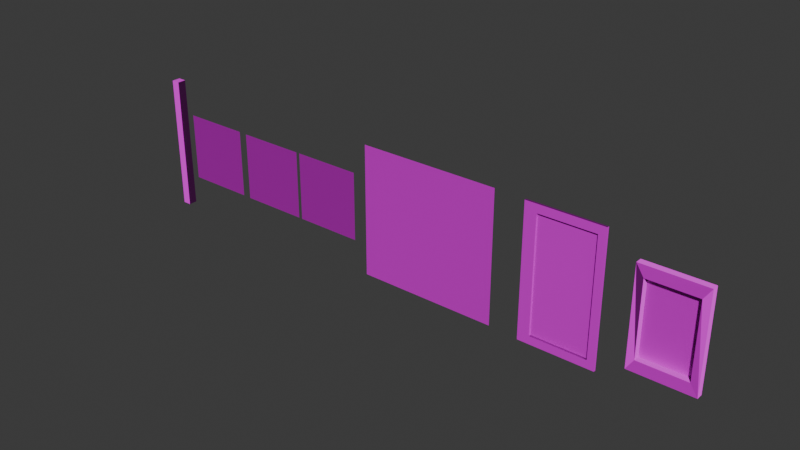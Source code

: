 # Source: planos_casa.blend  (saved by Blender 4.4.32; exported with 4.5.12 LTS)
import bpy
from mathutils import Matrix  # noqa: F401  (used for matrix-valued properties, if any)

bpy.ops.wm.read_factory_settings(use_empty=True)
scene = bpy.context.scene
scene.name = 'Scene'

# ---- collections
col_collection = bpy.data.collections.new('Collection'); scene.collection.children.link(col_collection)

# ---- images (referenced by path relative to the original .blend; pixels are not part of the script)
import os
ASSET_DIR = os.environ.get("B2B_ASSET_DIR", "")  # directory of the original .blend (textures are referenced by path, not embedded)
HERE = os.path.dirname(os.path.abspath(__file__))  # packed textures are extracted next to this script under _unpacked/

def load_image(name, relpath, width, height, colorspace="sRGB"):
    """Load a texture the original file referenced (path relative to the .blend, or extracted next to this script)."""
    p = next((c for c in (os.path.join(HERE, relpath), os.path.join(ASSET_DIR, relpath)) if relpath and os.path.exists(c)), "")
    if p:
        img = bpy.data.images.load(p, check_existing=True)
        img.name = name
    else:  # same state as the original file: an image datablock whose file is absent (Cycles renders it pink)
        img = bpy.data.images.new(name, width, height)
        img.source = "FILE"
        img.filepath = "//" + (relpath or name)
    img.colorspace_settings.name = colorspace
    return img
img_atlas_casita_png = load_image('atlas casita.png', 'mats/atlas casita.png', 1024, 1024, 'sRGB')
img_atlas_casita_normalmap_png = load_image('atlas casita normalmap.png', 'mats/atlas casita normalmap.png', 1024, 1024, 'Non-Color')

# ---- materials (node trees are filled in below, after node groups)
mat_atlas_casa = bpy.data.materials.new('atlas casa')

# ---- material node trees
mat_atlas_casa.use_nodes = True; mat_atlas_casa.node_tree.nodes.clear()
_N = mat_atlas_casa.node_tree.nodes; _L = mat_atlas_casa.node_tree.links
n0 = _N.new('ShaderNodeBsdfPrincipled'); n0.name = 'Principled BSDF'; n0.location = (237, 302)
n0.inputs[2].default_value = 0.6227
n1 = _N.new('ShaderNodeOutputMaterial'); n1.name = 'Material Output'; n1.location = (527, 302)
n2 = _N.new('ShaderNodeTexImage'); n2.name = 'Image Texture'; n2.location = (-353, 298)
n2.image = img_atlas_casita_png
n3 = _N.new('ShaderNodeTexImage'); n3.name = 'Image Texture.001'; n3.location = (-333, -46)
n3.image = img_atlas_casita_normalmap_png
n4 = _N.new('ShaderNodeMapping'); n4.name = 'Mapping'; n4.location = (-533, 258)
n5 = _N.new('ShaderNodeTexCoord'); n5.name = 'Texture Coordinate'; n5.location = (-713, 258)
n6 = _N.new('ShaderNodeNormalMap'); n6.name = 'Normal Map'; n6.location = (-11, 72)
_L.new(n0.outputs[0], n1.inputs[0])
_L.new(n2.outputs[0], n0.inputs[0])
_L.new(n4.outputs[0], n2.inputs[0])
_L.new(n5.outputs[2], n4.inputs[0])
_L.new(n3.outputs[0], n6.inputs[1])
_L.new(n6.outputs[0], n0.inputs[5])
n1.is_active_output = True

# ---- world
world_world = bpy.data.worlds.new('World'); scene.world = world_world
world_world.use_nodes = True; world_world.node_tree.nodes.clear()
_N = world_world.node_tree.nodes; _L = world_world.node_tree.links
n0 = _N.new('ShaderNodeOutputWorld'); n0.name = 'World Output'; n0.location = (300, 300)
n1 = _N.new('ShaderNodeBackground'); n1.name = 'Background'; n1.location = (10, 300)
n1.inputs[0].default_value = (0.05088, 0.05088, 0.05088, 1.0)
_L.new(n1.outputs[0], n0.inputs[0])
n0.is_active_output = True
world_world.color = (0.05088, 0.05088, 0.05088)
world_world.sun_shadow_jitter_overblur = 0.0

# ---- meshes
me_plane = bpy.data.meshes.new('Plane')
me_plane.from_pydata([(-1.0, -1.0, 0.0), (1.0, -1.0, 0.0), (-1.0, 1.0, 0.0), (1.0, 1.0, 0.0)], [], [(0, 1, 3, 2)])
_uv = me_plane.uv_layers.new(name='UVMap')
_uv.uv.foreach_set('vector', [0.6626, 0.6255, 0.9997, 0.6255, 0.9997, 0.9999, 0.6626, 0.9999])
me_plane.materials.append(mat_atlas_casa)
me_plane.update()
me_plane_001 = bpy.data.meshes.new('Plane.001')
me_plane_001.from_pydata([(-1.0, -1.0, 0.0), (1.0, -1.0, 0.0), (-1.0, 1.0, 0.0), (1.0, 1.0, 0.0)], [], [(0, 1, 3, 2)])
_uv = me_plane_001.uv_layers.new(name='UVMap')
_uv.uv.foreach_set('vector', [0.002195, 0.6252, 0.3742, 0.6252, 0.3742, 0.9989, 0.002195, 0.9989])
me_plane_001.materials.append(mat_atlas_casa)
me_plane_001.update()
me_plane_002 = bpy.data.meshes.new('Plane.002')
me_plane_002.from_pydata([(-1.0, -1.0, 0.0), (1.0, -1.0, 0.0), (-1.0, 1.0, 0.0), (1.0, 1.0, 0.0)], [], [(0, 1, 3, 2)])
_uv = me_plane_002.uv_layers.new(name='UVMap')
_uv.uv.foreach_set('vector', [0.3763, 0.5073, 0.6589, 0.5073, 0.6589, 0.9999, 0.3763, 0.9999])
me_plane_002.materials.append(mat_atlas_casa)
me_plane_002.update()
me_plane_003 = bpy.data.meshes.new('Plane.003')
me_plane_003.from_pydata([(-1.0, -1.0, 0.0), (1.0, -1.0, 0.0), (-1.0, 1.0, 0.0), (1.0, 1.0, 0.0)], [], [(0, 1, 3, 2)])
_uv = me_plane_003.uv_layers.new(name='UVMap')
_uv.uv.foreach_set('vector', [0.001279, 0.0009036, 0.3747, 0.0009036, 0.3747, 0.6239, 0.001279, 0.6239])
me_plane_003.materials.append(mat_atlas_casa)
me_plane_003.update()
me_plane_005 = bpy.data.meshes.new('Plane.005')
me_plane_005.from_pydata([(-1.0, -1.0, 0.0), (1.0, -1.0, 0.0), (-1.0, 1.0, 0.0), (1.0, 1.0, 0.0), (0.8012, -1.0, 0.0), (0.8012, 1.0, 0.0), (-1.0, 0.8729, 0.0), (1.0, 0.8729, 0.0), (0.8012, 0.8729, 0.0), (-1.0, -0.8761, 0.0), (1.0, -0.8761, 0.0), (0.8012, -0.8761, 0.0), (-0.6878, 1.0, 0.0), (-0.6878, -1.0, 0.0), (-0.6878, 0.8729, 0.0), (-0.6878, -0.8761, 0.0), (-1.0, -0.8761, 0.06881), (-1.0, -1.0, 0.06881), (0.8012, -1.0, 0.06881), (1.0, -1.0, 0.06881), (1.0, 0.8729, 0.06881), (1.0, 1.0, 0.06881), (-0.6878, 1.0, 0.06881), (-1.0, 1.0, 0.06881), (-0.6878, -1.0, 0.06881), (0.8012, 1.0, 0.06881), (0.8012, 0.8729, 0.06881), (-1.0, 0.8729, 0.06881), (1.0, -0.8761, 0.06881), (0.8012, -0.8761, 0.06881), (-0.6878, 0.8729, 0.06881), (-0.6878, -0.8761, 0.06881)], [], [(13, 4, 18, 24), (0, 13, 24, 17), (15, 11, 8, 14), (12, 2, 23, 22), (5, 12, 22, 25), (7, 3, 21, 20), (8, 11, 29, 26), (4, 1, 19, 18), (10, 7, 20, 28), (26, 20, 21, 25), (30, 26, 25, 22), (29, 28, 20, 26), (18, 19, 28, 29), (24, 18, 29, 31), (17, 24, 31, 16), (16, 31, 30, 27), (27, 30, 22, 23), (14, 8, 26, 30), (6, 9, 16, 27), (3, 5, 25, 21), (11, 15, 31, 29), (1, 10, 28, 19), (2, 6, 27, 23), (15, 14, 30, 31), (9, 0, 17, 16)])
_uv = me_plane_005.uv_layers.new(name='UVMap')
_uv.uv.foreach_set('vector', [0.0, 0.0, 0.0, 0.0, 0.0, 0.0, 0.0, 0.0, 0.0, 0.0, 0.0, 0.0, 0.0, 0.0, 0.0, 0.0, 0.7115, 0.03951, 0.9648, 0.03951, 0.9648, 0.5843, 0.7115, 0.5843, 0.0, 0.0, 0.0, 0.0, 0.0, 0.0, 0.0, 0.0, 0.0, 0.0, 0.0, 0.0, 0.0, 0.0, 0.0, 0.0, 0.0, 0.0, 0.0, 0.0, 0.0, 0.0, 0.0, 0.0, 0.9648, 0.5843, 0.9648, 0.03951, 0.9648, 0.03951, 0.9648, 0.5843, 0.0, 0.0, 0.0, 0.0, 0.0, 0.0, 0.0, 0.0, 0.0, 0.0, 0.0, 0.0, 0.0, 0.0, 0.0, 0.0, 0.9648, 0.5843, 0.9986, 0.5843, 0.9986, 0.6239, 0.9648, 0.6239, 0.7115, 0.5843, 0.9648, 0.5843, 0.9648, 0.6239, 0.7115, 0.6239, 0.9648, 0.03951, 0.9986, 0.03951, 0.9986, 0.5843, 0.9648, 0.5843, 0.9648, 0.0009036, 0.9986, 0.0009036, 0.9986, 0.03951, 0.9648, 0.03951, 0.7115, 0.0009036, 0.9648, 0.0009036, 0.9648, 0.03951, 0.7115, 0.03951, 0.6584, 0.0009036, 0.7115, 0.0009036, 0.7115, 0.03951, 0.6584, 0.03951, 0.6584, 0.03951, 0.7115, 0.03951, 0.7115, 0.5843, 0.6584, 0.5843, 0.6584, 0.5843, 0.7115, 0.5843, 0.7115, 0.6239, 0.6584, 0.6239, 0.7115, 0.5843, 0.9648, 0.5843, 0.9648, 0.5843, 0.7115, 0.5843, 0.0, 0.0, 0.0, 0.0, 0.0, 0.0, 0.0, 0.0, 0.0, 0.0, 0.0, 0.0, 0.0, 0.0, 0.0, 0.0, 0.9648, 0.03951, 0.7115, 0.03951, 0.7115, 0.03951, 0.9648, 0.03951, 0.0, 0.0, 0.0, 0.0, 0.0, 0.0, 0.0, 0.0, 0.0, 0.0, 0.0, 0.0, 0.0, 0.0, 0.0, 0.0, 0.7115, 0.03951, 0.7115, 0.5843, 0.7115, 0.5843, 0.7115, 0.03951, 0.0, 0.0, 0.0, 0.0, 0.0, 0.0, 0.0, 0.0])
me_plane_005.materials.append(mat_atlas_casa)
me_plane_005.update()
me_plane_006 = bpy.data.meshes.new('Plane.006')
me_plane_006.from_pydata([(-1.0, -1.0, 0.0), (1.0, -1.0, 0.0), (-1.0, 1.0, 0.0), (1.0, 1.0, 0.0), (-0.7646, 0.7646, 0.0), (-0.7646, -0.7646, 0.0), (0.7646, -0.7646, 0.0), (0.7646, 0.7646, 0.0), (-0.7646, 0.7646, 0.2373), (-0.7646, -0.7646, 0.2373), (0.7646, -0.7646, 0.2373), (0.7646, 0.7646, 0.2373), (-1.0, 1.0, 0.2373), (-1.0, -1.0, 0.2373), (1.0, -1.0, 0.2373), (1.0, 1.0, 0.2373)], [], [(5, 6, 7, 4), (6, 5, 9, 10), (4, 7, 11, 8), (0, 1, 14, 13), (3, 2, 12, 15), (9, 8, 12, 13), (10, 9, 13, 14), (11, 10, 14, 15), (8, 11, 15, 12), (1, 3, 15, 14), (2, 0, 13, 12), (7, 6, 10, 11), (5, 4, 8, 9)])
_uv = me_plane_006.uv_layers.new(name='UVMap')
_uv.uv.foreach_set('vector', [0.4142, 0.05831, 0.6324, 0.05831, 0.6324, 0.3368, 0.4142, 0.3339, 0.6405, 0.0263, 0.6405, 0.3381, 0.6695, 0.3381, 0.6695, 0.0263, 0.6405, 0.3381, 0.6405, 0.0263, 0.6695, 0.0263, 0.6695, 0.3381, 0.4927, 0.8546, 0.4927, 0.5009, 0.5347, 0.5009, 0.5347, 0.8546, 0.4927, 0.5009, 0.4927, 0.8546, 0.5347, 0.8546, 0.5347, 0.5009, 0.4103, 0.05831, 0.4103, 0.331, 0.376, 0.3311, 0.376, 0.05818, 0.6334, 0.05831, 0.4122, 0.05831, 0.4123, 0.01635, 0.6339, 0.01635, 0.6334, 0.3734, 0.6334, 0.05831, 0.6677, 0.01635, 0.6677, 0.3729, 0.4133, 0.3344, 0.6334, 0.3378, 0.6336, 0.3729, 0.4126, 0.3729, 0.4927, 0.8546, 0.4927, 0.5009, 0.5347, 0.5009, 0.5347, 0.8546, 0.4927, 0.5009, 0.4927, 0.8546, 0.5347, 0.8546, 0.5347, 0.5009, 0.6405, 0.0263, 0.6405, 0.3381, 0.6695, 0.3381, 0.6695, 0.0263, 0.6405, 0.3381, 0.6405, 0.0263, 0.6695, 0.0263, 0.6695, 0.3381])
me_plane_006.materials.append(mat_atlas_casa)
me_plane_006.update()
me_cube_001 = bpy.data.meshes.new('Cube.001')
me_cube_001.from_pydata([(-1.0, -1.0, -1.0), (-1.0, -1.0, 1.0), (-1.0, 1.0, -1.0), (-1.0, 1.0, 1.0), (1.0, -1.0, -1.0), (1.0, -1.0, 1.0), (1.0, 1.0, -1.0), (1.0, 1.0, 1.0)], [], [(0, 1, 3, 2), (2, 3, 7, 6), (6, 7, 5, 4), (4, 5, 1, 0), (2, 6, 4, 0), (7, 3, 1, 5)])
_uv = me_cube_001.uv_layers.new(name='UVMap')
_uv.uv.foreach_set('vector', [0.4348, 0.3826, 0.4348, 0.9913, 0.4848, 0.9913, 0.4848, 0.3826, 0.3792, 0.3826, 0.3792, 0.9913, 0.4291, 0.9913, 0.4291, 0.3826, 0.5394, 0.3826, 0.5394, 0.9913, 0.4895, 0.9913, 0.4895, 0.3826, 0.6006, 0.3826, 0.6006, 0.9913, 0.5475, 0.9913, 0.5475, 0.3826, 0.4888, 0.6842, 0.5437, 0.6842, 0.5437, 0.4213, 0.4888, 0.4213, 0.5437, 0.6842, 0.4888, 0.6842, 0.4888, 0.4213, 0.5437, 0.4213])
me_cube_001.materials.append(mat_atlas_casa)
me_cube_001.update()

# ---- objects
ob_pared = bpy.data.objects.new('pared', me_plane)
ob_muro = bpy.data.objects.new('muro', me_plane_001)
ob_madera = bpy.data.objects.new('madera', me_plane_002)
ob_tejado = bpy.data.objects.new('tejado', me_plane_003)
ob_puerta = bpy.data.objects.new('puerta', me_plane_005)
ob_ventana = bpy.data.objects.new('ventana', me_plane_006)
ob_viga = bpy.data.objects.new('viga', me_cube_001)

# ---- transforms, parenting, visibility, modifiers, constraints
ob_pared.location = (0.0, 0.0, 0.0)
ob_pared.rotation_euler = (1.571, -0.0, 0.0)
ob_muro.location = (-2.215, -0.03332, 0.03091)
ob_muro.rotation_euler = (1.571, -0.0, 0.0)
ob_madera.location = (2.108, 0.0, 0.0)
ob_madera.rotation_euler = (1.571, -0.0, 0.0)
ob_tejado.location = (5.554, 0.0, 0.0)
ob_tejado.rotation_euler = (1.571, -0.0, 0.0)
ob_tejado.scale = (2.042, 1.912, 1.0)
ob_puerta.location = (9.586, 0.0, 0.0)
ob_puerta.rotation_euler = (1.571, -0.0, 0.0)
ob_puerta.scale = (1.094, 1.912, 1.0)
ob_ventana.location = (12.42, 0.0, 0.0)
ob_ventana.rotation_euler = (1.571, -0.0, 0.0)
ob_ventana.scale = (0.9042, 1.392, 0.8056)
ob_viga.location = (-3.767, 0.0, 0.0)
ob_viga.scale = (0.1263, 0.1263, 1.979)

# ---- collection membership
col_collection.objects.link(ob_pared)
col_collection.objects.link(ob_muro)
col_collection.objects.link(ob_madera)
col_collection.objects.link(ob_tejado)
col_collection.objects.link(ob_puerta)
col_collection.objects.link(ob_ventana)
col_collection.objects.link(ob_viga)

# ---- scene / render settings (as saved in the file)
scene.frame_start = 1; scene.frame_end = 250; scene.frame_set(5)
scene.render.engine = 'BLENDER_EEVEE_NEXT'
bpy.context.view_layer.update()

# ---- added for rendering (the .blend has no active camera and no usable light): camera, sun
cam_auto = bpy.data.cameras.new('AutoCamera')
cam_auto.lens = 50.0
cam_auto.sensor_width = 36.0
cam_auto.clip_end = 1000.0
ob_auto_camera = bpy.data.objects.new('AutoCamera', cam_auto)
scene.collection.objects.link(ob_auto_camera)
ob_auto_camera.location = (21.066, -19.6517, 13.0795)
ob_auto_camera.rotation_euler = (1.09748, -7.21219e-08, 0.694738)
scene.camera = ob_auto_camera
light_auto_sun = bpy.data.lights.new('AutoSun', 'SUN')
light_auto_sun.energy = 3.0
light_auto_sun.angle = 0.0523599
ob_auto_sun = bpy.data.objects.new('AutoSun', light_auto_sun)
scene.collection.objects.link(ob_auto_sun)
ob_auto_sun.rotation_euler = (0.872665, 0.174533, 0.523599)
bpy.context.view_layer.update()
